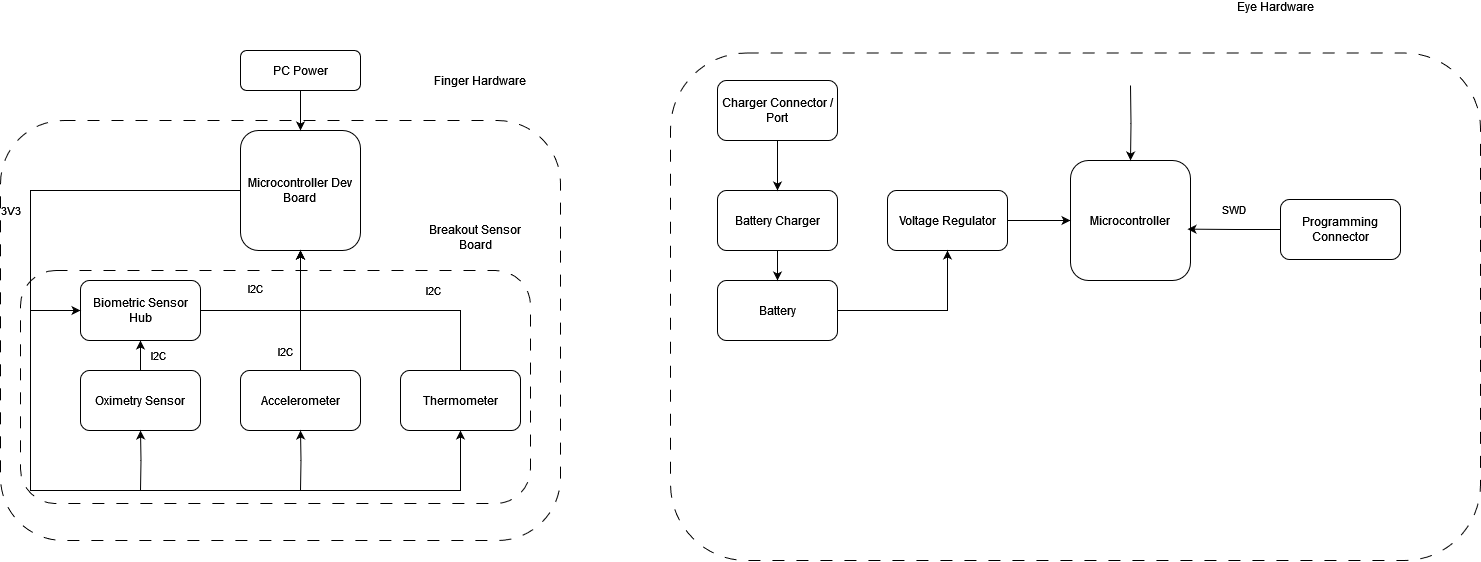

The diagram above was exported from draw.io. Its source (the exported page's mxGraphModel, read from the mxfile embedded in the PNG):
<mxGraphModel dx="1728" dy="928" grid="1" gridSize="10" guides="1" tooltips="1" connect="1" arrows="1" fold="1" page="1" pageScale="1" pageWidth="1654" pageHeight="1169" background="#ffffff" math="0" shadow="0">
  <root>
    <mxCell id="0" />
    <mxCell id="1" parent="0" />
    <mxCell id="21Zoa6nUmv0bwMYFp_5T-63" value="&lt;p style=&quot;line-height: 120%;&quot;&gt;PMIC&lt;/p&gt;" style="rounded=1;whiteSpace=wrap;html=1;fillColor=none;" vertex="1" parent="1">
      <mxGeometry x="827" y="190" width="310" height="80" as="geometry" />
    </mxCell>
    <mxCell id="9-X4Kg9-oFfCCaP7vY0H-2" value="Finger Hardware" style="rounded=1;whiteSpace=wrap;html=1;fillColor=default;dashed=1;dashPattern=12 12;spacingTop=-500;spacingRight=0;spacingLeft=400;fontColor=#000000;" parent="1" vertex="1">
      <mxGeometry x="120" y="130" width="560" height="420" as="geometry" />
    </mxCell>
    <mxCell id="wovnnYyU0kntw8l9B6f9-46" value="Breakout Sensor Board" style="rounded=1;whiteSpace=wrap;html=1;fillColor=none;dashed=1;dashPattern=12 12;spacingTop=-300;spacingRight=0;spacingLeft=400;fontColor=#000000;" parent="1" vertex="1">
      <mxGeometry x="140" y="280" width="510" height="233" as="geometry" />
    </mxCell>
    <mxCell id="wovnnYyU0kntw8l9B6f9-21" style="edgeStyle=orthogonalEdgeStyle;rounded=0;orthogonalLoop=1;jettySize=auto;html=1;entryX=0.5;entryY=1;entryDx=0;entryDy=0;exitX=0;exitY=0.5;exitDx=0;exitDy=0;fontColor=#000000;" parent="1" source="wovnnYyU0kntw8l9B6f9-4" target="wovnnYyU0kntw8l9B6f9-8" edge="1">
      <mxGeometry relative="1" as="geometry">
        <mxPoint x="560" y="440" as="targetPoint" />
        <mxPoint x="150" y="230" as="sourcePoint" />
        <Array as="points">
          <mxPoint x="150" y="200" />
          <mxPoint x="150" y="500" />
          <mxPoint x="580" y="500" />
        </Array>
      </mxGeometry>
    </mxCell>
    <mxCell id="wovnnYyU0kntw8l9B6f9-42" value="&lt;div&gt;3V3&lt;/div&gt;" style="edgeLabel;html=1;align=center;verticalAlign=middle;resizable=0;points=[];fontColor=#000000;" parent="wovnnYyU0kntw8l9B6f9-21" vertex="1" connectable="0">
      <mxGeometry x="-0.5422" y="2" relative="1" as="geometry">
        <mxPoint x="-22" as="offset" />
      </mxGeometry>
    </mxCell>
    <mxCell id="wovnnYyU0kntw8l9B6f9-11" style="edgeStyle=orthogonalEdgeStyle;rounded=0;orthogonalLoop=1;jettySize=auto;html=1;entryX=0.5;entryY=1;entryDx=0;entryDy=0;fontColor=#000000;" parent="1" source="wovnnYyU0kntw8l9B6f9-3" target="wovnnYyU0kntw8l9B6f9-5" edge="1">
      <mxGeometry relative="1" as="geometry" />
    </mxCell>
    <mxCell id="wovnnYyU0kntw8l9B6f9-31" value="I2C" style="edgeLabel;html=1;align=center;verticalAlign=middle;resizable=0;points=[];fontColor=#000000;" parent="wovnnYyU0kntw8l9B6f9-11" vertex="1" connectable="0">
      <mxGeometry x="-0.0138" y="-1" relative="1" as="geometry">
        <mxPoint x="19" as="offset" />
      </mxGeometry>
    </mxCell>
    <mxCell id="wovnnYyU0kntw8l9B6f9-3" value="&lt;div&gt;Oximetry Sensor&lt;/div&gt;" style="rounded=1;whiteSpace=wrap;html=1;fontColor=#000000;" parent="1" vertex="1">
      <mxGeometry x="200" y="380" width="120" height="60" as="geometry" />
    </mxCell>
    <mxCell id="wovnnYyU0kntw8l9B6f9-4" value="&lt;div&gt;Microcontroller Dev Board&lt;br&gt;&lt;/div&gt;" style="rounded=1;whiteSpace=wrap;html=1;fontColor=#000000;" parent="1" vertex="1">
      <mxGeometry x="360" y="140" width="120" height="120" as="geometry" />
    </mxCell>
    <mxCell id="wovnnYyU0kntw8l9B6f9-10" style="edgeStyle=orthogonalEdgeStyle;rounded=0;orthogonalLoop=1;jettySize=auto;html=1;entryX=0.5;entryY=1;entryDx=0;entryDy=0;fontColor=#000000;" parent="1" target="wovnnYyU0kntw8l9B6f9-4" edge="1">
      <mxGeometry relative="1" as="geometry">
        <Array as="points">
          <mxPoint x="420" y="320" />
        </Array>
        <mxPoint x="320" y="320" as="sourcePoint" />
        <mxPoint x="420" y="320" as="targetPoint" />
      </mxGeometry>
    </mxCell>
    <mxCell id="wovnnYyU0kntw8l9B6f9-29" value="&lt;div&gt;I2C&lt;/div&gt;" style="edgeLabel;html=1;align=center;verticalAlign=middle;resizable=0;points=[];fontColor=#000000;" parent="wovnnYyU0kntw8l9B6f9-10" vertex="1" connectable="0">
      <mxGeometry x="-0.1782" y="-1" relative="1" as="geometry">
        <mxPoint x="-11" y="-23" as="offset" />
      </mxGeometry>
    </mxCell>
    <mxCell id="wovnnYyU0kntw8l9B6f9-5" value="Biometric Sensor Hub" style="rounded=1;whiteSpace=wrap;html=1;fontColor=#000000;" parent="1" vertex="1">
      <mxGeometry x="200" y="290" width="120" height="60" as="geometry" />
    </mxCell>
    <mxCell id="wovnnYyU0kntw8l9B6f9-12" style="edgeStyle=orthogonalEdgeStyle;rounded=0;orthogonalLoop=1;jettySize=auto;html=1;entryX=0.5;entryY=1;entryDx=0;entryDy=0;fontColor=#000000;" parent="1" source="wovnnYyU0kntw8l9B6f9-7" target="wovnnYyU0kntw8l9B6f9-4" edge="1">
      <mxGeometry relative="1" as="geometry" />
    </mxCell>
    <mxCell id="wovnnYyU0kntw8l9B6f9-30" value="I2C" style="edgeLabel;html=1;align=center;verticalAlign=middle;resizable=0;points=[];fontColor=#000000;" parent="wovnnYyU0kntw8l9B6f9-12" vertex="1" connectable="0">
      <mxGeometry x="0.0414" y="-3" relative="1" as="geometry">
        <mxPoint x="-18" y="43" as="offset" />
      </mxGeometry>
    </mxCell>
    <mxCell id="wovnnYyU0kntw8l9B6f9-7" value="&lt;div&gt;Accelerometer&lt;/div&gt;" style="rounded=1;whiteSpace=wrap;html=1;fontColor=#000000;" parent="1" vertex="1">
      <mxGeometry x="360" y="380" width="120" height="60" as="geometry" />
    </mxCell>
    <mxCell id="wovnnYyU0kntw8l9B6f9-13" style="edgeStyle=orthogonalEdgeStyle;rounded=0;orthogonalLoop=1;jettySize=auto;html=1;fontColor=#000000;" parent="1" source="wovnnYyU0kntw8l9B6f9-8" edge="1">
      <mxGeometry relative="1" as="geometry">
        <Array as="points">
          <mxPoint x="580" y="320" />
          <mxPoint x="420" y="320" />
        </Array>
        <mxPoint x="420" y="260" as="targetPoint" />
      </mxGeometry>
    </mxCell>
    <mxCell id="wovnnYyU0kntw8l9B6f9-27" value="&lt;div&gt;I2C&lt;/div&gt;" style="edgeLabel;html=1;align=center;verticalAlign=middle;resizable=0;points=[];fontColor=#000000;" parent="wovnnYyU0kntw8l9B6f9-13" vertex="1" connectable="0">
      <mxGeometry x="-0.5559" y="2" relative="1" as="geometry">
        <mxPoint x="-25" y="-22" as="offset" />
      </mxGeometry>
    </mxCell>
    <mxCell id="wovnnYyU0kntw8l9B6f9-8" value="Thermometer" style="rounded=1;whiteSpace=wrap;html=1;fontColor=#000000;" parent="1" vertex="1">
      <mxGeometry x="520" y="380" width="120" height="60" as="geometry" />
    </mxCell>
    <mxCell id="wovnnYyU0kntw8l9B6f9-24" style="edgeStyle=orthogonalEdgeStyle;rounded=0;orthogonalLoop=1;jettySize=auto;html=1;entryX=0.5;entryY=1;entryDx=0;entryDy=0;fontColor=#000000;" parent="1" target="wovnnYyU0kntw8l9B6f9-3" edge="1">
      <mxGeometry relative="1" as="geometry">
        <mxPoint x="260" y="500" as="sourcePoint" />
        <mxPoint x="259.65999999999997" y="500" as="targetPoint" />
      </mxGeometry>
    </mxCell>
    <mxCell id="wovnnYyU0kntw8l9B6f9-25" style="edgeStyle=orthogonalEdgeStyle;rounded=0;orthogonalLoop=1;jettySize=auto;html=1;entryX=0.5;entryY=1;entryDx=0;entryDy=0;fontColor=#000000;" parent="1" target="wovnnYyU0kntw8l9B6f9-7" edge="1">
      <mxGeometry relative="1" as="geometry">
        <mxPoint x="420" y="500" as="sourcePoint" />
        <mxPoint x="430" y="450" as="targetPoint" />
      </mxGeometry>
    </mxCell>
    <mxCell id="wovnnYyU0kntw8l9B6f9-26" style="edgeStyle=orthogonalEdgeStyle;rounded=0;orthogonalLoop=1;jettySize=auto;html=1;entryX=0;entryY=0.5;entryDx=0;entryDy=0;fontColor=#000000;" parent="1" target="wovnnYyU0kntw8l9B6f9-5" edge="1">
      <mxGeometry relative="1" as="geometry">
        <mxPoint x="150" y="310" as="sourcePoint" />
        <mxPoint x="50" y="313" as="targetPoint" />
        <Array as="points">
          <mxPoint x="150" y="320" />
        </Array>
      </mxGeometry>
    </mxCell>
    <mxCell id="wovnnYyU0kntw8l9B6f9-45" value="" style="edgeStyle=orthogonalEdgeStyle;rounded=0;orthogonalLoop=1;jettySize=auto;html=1;fontColor=#000000;" parent="1" source="wovnnYyU0kntw8l9B6f9-44" target="wovnnYyU0kntw8l9B6f9-4" edge="1">
      <mxGeometry relative="1" as="geometry" />
    </mxCell>
    <mxCell id="wovnnYyU0kntw8l9B6f9-44" value="PC Power" style="rounded=1;whiteSpace=wrap;html=1;fontColor=#000000;" parent="1" vertex="1">
      <mxGeometry x="360" y="60" width="120" height="40" as="geometry" />
    </mxCell>
    <mxCell id="21Zoa6nUmv0bwMYFp_5T-2" value="&lt;div&gt;Eye Hardware&lt;/div&gt;" style="rounded=1;whiteSpace=wrap;html=1;fillColor=default;dashed=1;dashPattern=12 12;spacingTop=-600;spacingRight=0;spacingLeft=400;fontColor=#000000;" vertex="1" parent="1">
      <mxGeometry x="790" y="62.5" width="810" height="507.5" as="geometry" />
    </mxCell>
    <mxCell id="21Zoa6nUmv0bwMYFp_5T-9" value="&lt;div&gt;Microcontroller&lt;br&gt;&lt;/div&gt;" style="rounded=1;whiteSpace=wrap;html=1;fontColor=#000000;" vertex="1" parent="1">
      <mxGeometry x="1190" y="170" width="120" height="120" as="geometry" />
    </mxCell>
    <mxCell id="21Zoa6nUmv0bwMYFp_5T-22" value="" style="edgeStyle=orthogonalEdgeStyle;rounded=0;orthogonalLoop=1;jettySize=auto;html=1;fontColor=#000000;" edge="1" parent="1" target="21Zoa6nUmv0bwMYFp_5T-9">
      <mxGeometry relative="1" as="geometry">
        <mxPoint x="1250" y="95" as="sourcePoint" />
      </mxGeometry>
    </mxCell>
    <mxCell id="21Zoa6nUmv0bwMYFp_5T-46" style="edgeStyle=orthogonalEdgeStyle;rounded=0;orthogonalLoop=1;jettySize=auto;html=1;entryX=0.975;entryY=0.572;entryDx=0;entryDy=0;entryPerimeter=0;" edge="1" parent="1" source="21Zoa6nUmv0bwMYFp_5T-48" target="21Zoa6nUmv0bwMYFp_5T-9">
      <mxGeometry relative="1" as="geometry">
        <mxPoint x="1310" y="195.00000000000023" as="targetPoint" />
      </mxGeometry>
    </mxCell>
    <mxCell id="21Zoa6nUmv0bwMYFp_5T-47" value="SWD" style="edgeLabel;html=1;align=center;verticalAlign=middle;resizable=0;points=[];" vertex="1" connectable="0" parent="21Zoa6nUmv0bwMYFp_5T-46">
      <mxGeometry x="0.1293" y="2" relative="1" as="geometry">
        <mxPoint x="5" y="-22" as="offset" />
      </mxGeometry>
    </mxCell>
    <mxCell id="21Zoa6nUmv0bwMYFp_5T-48" value="Programming Connector" style="rounded=1;whiteSpace=wrap;html=1;" vertex="1" parent="1">
      <mxGeometry x="1400" y="209" width="120" height="60" as="geometry" />
    </mxCell>
    <mxCell id="21Zoa6nUmv0bwMYFp_5T-64" style="edgeStyle=orthogonalEdgeStyle;rounded=0;orthogonalLoop=1;jettySize=auto;html=1;" edge="1" parent="1" source="21Zoa6nUmv0bwMYFp_5T-55" target="21Zoa6nUmv0bwMYFp_5T-9">
      <mxGeometry relative="1" as="geometry" />
    </mxCell>
    <mxCell id="21Zoa6nUmv0bwMYFp_5T-55" value="Voltage Regulator" style="rounded=1;whiteSpace=wrap;html=1;" vertex="1" parent="1">
      <mxGeometry x="1007" y="200" width="120" height="60" as="geometry" />
    </mxCell>
    <mxCell id="21Zoa6nUmv0bwMYFp_5T-56" style="edgeStyle=orthogonalEdgeStyle;rounded=0;orthogonalLoop=1;jettySize=auto;html=1;exitX=1;exitY=0.5;exitDx=0;exitDy=0;entryX=0.5;entryY=1;entryDx=0;entryDy=0;" edge="1" parent="1" source="21Zoa6nUmv0bwMYFp_5T-57" target="21Zoa6nUmv0bwMYFp_5T-55">
      <mxGeometry relative="1" as="geometry">
        <mxPoint x="997" y="435" as="sourcePoint" />
        <mxPoint x="1027" y="290" as="targetPoint" />
        <Array as="points">
          <mxPoint x="1067" y="320" />
        </Array>
      </mxGeometry>
    </mxCell>
    <mxCell id="21Zoa6nUmv0bwMYFp_5T-57" value="Battery" style="rounded=1;whiteSpace=wrap;html=1;" vertex="1" parent="1">
      <mxGeometry x="837" y="290" width="120" height="60" as="geometry" />
    </mxCell>
    <mxCell id="21Zoa6nUmv0bwMYFp_5T-58" style="edgeStyle=orthogonalEdgeStyle;rounded=0;orthogonalLoop=1;jettySize=auto;html=1;entryX=0.5;entryY=0;entryDx=0;entryDy=0;" edge="1" parent="1" source="21Zoa6nUmv0bwMYFp_5T-59" target="21Zoa6nUmv0bwMYFp_5T-57">
      <mxGeometry relative="1" as="geometry" />
    </mxCell>
    <mxCell id="21Zoa6nUmv0bwMYFp_5T-59" value="Battery Charger" style="rounded=1;whiteSpace=wrap;html=1;" vertex="1" parent="1">
      <mxGeometry x="837" y="200" width="120" height="60" as="geometry" />
    </mxCell>
    <mxCell id="21Zoa6nUmv0bwMYFp_5T-60" style="edgeStyle=orthogonalEdgeStyle;rounded=0;orthogonalLoop=1;jettySize=auto;html=1;" edge="1" parent="1" source="21Zoa6nUmv0bwMYFp_5T-61" target="21Zoa6nUmv0bwMYFp_5T-59">
      <mxGeometry relative="1" as="geometry" />
    </mxCell>
    <mxCell id="21Zoa6nUmv0bwMYFp_5T-61" value="Charger Connector / Port" style="rounded=1;whiteSpace=wrap;html=1;" vertex="1" parent="1">
      <mxGeometry x="837" y="90" width="120" height="60" as="geometry" />
    </mxCell>
  </root>
</mxGraphModel>